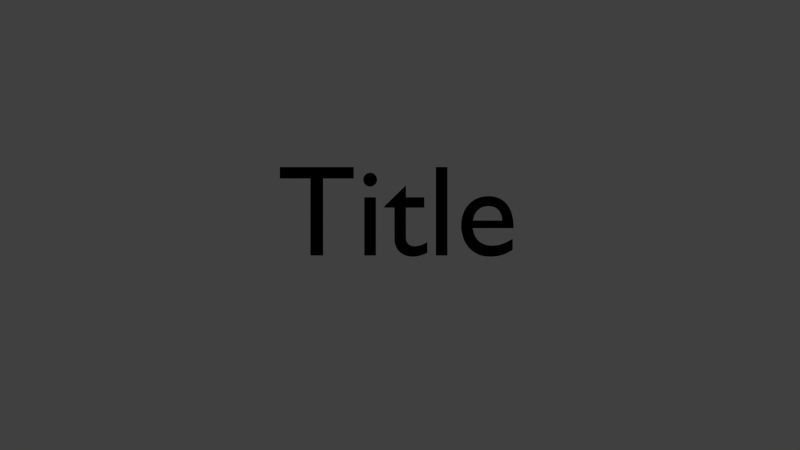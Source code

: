# Source: blur.blend  (saved by Blender 2.80.75; exported with 4.5.12 LTS)
import bpy
from mathutils import Matrix  # noqa: F401  (used for matrix-valued properties, if any)

bpy.ops.wm.read_factory_settings(use_empty=True)
scene = bpy.context.scene
scene.name = 'Scene'

# ---- collections
col_collection_1 = bpy.data.collections.new('Collection 1'); scene.collection.children.link(col_collection_1)

# ---- materials (node trees are filled in below, after node groups)
mat_text = bpy.data.materials.new('Text')
mat_text.alpha_threshold = 0.0
mat_text.use_transparent_shadow = False
mat_text.diffuse_color = (0.0, 0.0, 0.0, 1.0)
mat_text.roughness = 0.5
mat_text.line_color = (0.0, 0.0, 0.0, 0.2494)

# ---- material node trees

# ---- world
world_world = bpy.data.worlds.new('World'); scene.world = world_world
world_world.color = (0.05088, 0.05088, 0.05088)
world_world.use_sun_shadow = False
world_world.sun_shadow_jitter_overblur = 0.0
world_world.cycles.sampling_method = 'MANUAL'
world_world.cycles.sample_map_resolution = 256

# ---- cameras
cam_camera = bpy.data.cameras.new('Camera')
cam_camera.clip_end = 100.0
cam_camera.lens = 35.0
cam_camera.ortho_scale = 7.314
cam_camera.show_limits = True
cam_camera.dof.focus_distance = 0.0
cam_camera.dof.aperture_fstop = 128.0

# ---- lights
light_lamp = bpy.data.lights.new('Lamp', 'POINT')
light_lamp.transmission_factor = 0.0
light_lamp.cutoff_distance = 30.0
light_lamp.energy = 100.0
light_lamp.shadow_buffer_clip_start = 1.001
light_lamp.shadow_soft_size = 1.0
light_lamp.shadow_maximum_resolution = 0.006
light_lamp.use_absolute_resolution = True
light_lamp.cycles.use_multiple_importance_sampling = False

# ---- curves / text
txt_text = bpy.data.curves.new('Text', 'FONT')
txt_text.dimensions = '2D'
txt_text.body = 'Title'
txt_text.materials.append(mat_text)
txt_text.use_path_clamp = True
txt_text.bevel_resolution = 0
txt_text.eval_time = 20.0
txt_text.align_x = 'CENTER'

# ---- objects
ob_focal_distance = bpy.data.objects.new('Focal distance', None)
ob_text = bpy.data.objects.new('Text', txt_text)
ob_lamp = bpy.data.objects.new('Lamp', light_lamp)
ob_camera = bpy.data.objects.new('Camera', cam_camera)

# ---- transforms, parenting, visibility, modifiers, constraints
ob_focal_distance.location = (0.0, 13.23, 0.0)
ob_focal_distance.empty_display_type = 'ARROWS'
ob_focal_distance.empty_image_offset = (0.0, 0.0)
ob_focal_distance.lineart.crease_threshold = 0.0
ob_text.location = (-0.01719, 5.0, -0.234)
ob_text.rotation_euler = (1.571, -0.0, 0.0)
ob_text.empty_display_type = 'ARROWS'
ob_text.lineart.crease_threshold = 0.0
ob_lamp.location = (4.076, 1.005, 5.904)
ob_lamp.rotation_euler = (0.6503, 0.05522, 1.866)
ob_lamp.lock_rotations_4d = False
ob_lamp.empty_display_type = 'ARROWS'
ob_lamp.color = (0.0, 0.0, 0.0, 0.0)
ob_lamp.lineart.crease_threshold = 0.0
ob_camera.location = (0.0, -1.0, 0.0)
ob_camera.rotation_euler = (1.571, 0.0, 0.0)
ob_camera.lock_rotations_4d = False
ob_camera.empty_display_type = 'ARROWS'
ob_camera.color = (0.0, 0.0, 0.0, 0.0)
ob_camera.display_type = 'WIRE'
ob_camera.lineart.crease_threshold = 0.0
cam_camera.dof.focus_object = ob_focal_distance

# ---- collection membership
col_collection_1.objects.link(ob_focal_distance)
col_collection_1.objects.link(ob_text)
col_collection_1.objects.link(ob_lamp)
col_collection_1.objects.link(ob_camera)

# ---- scene / render settings (as saved in the file)
scene.camera = ob_camera
scene.frame_start = 1; scene.frame_end = 210; scene.frame_set(182)
scene.render.engine = 'BLENDER_EEVEE_NEXT'
scene.render.image_settings.compression = 90
scene.render.resolution_percentage = 25
scene.render.dither_intensity = 0.0
scene.render.bake_margin = 2
scene.render.bake_bias = 0.0
scene.cycles.use_denoising = False
scene.cycles.samples = 10
scene.cycles.sampling_pattern = 'TABULATED_SOBOL'
scene.cycles.light_sampling_threshold = 0.0
scene.cycles.use_adaptive_sampling = False
scene.cycles.use_light_tree = False
scene.cycles.blur_glossy = 0.0
scene.cycles.volume_bounces = 1
scene.cycles.pixel_filter_type = 'GAUSSIAN'
scene.cycles.sample_clamp_indirect = 0.0
scene.view_settings.view_transform = 'Standard'
bpy.context.view_layer.update()
